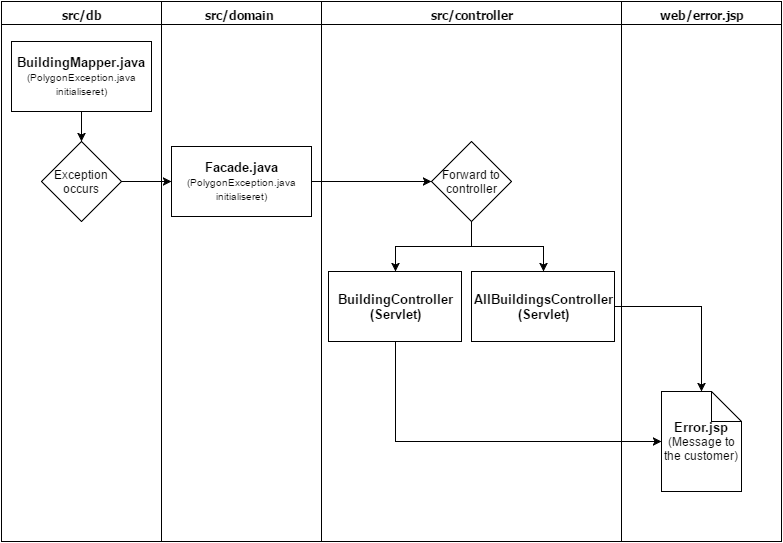

The diagram above was exported from draw.io. Its source (the exported page's mxGraphModel, read from the mxfile embedded in the PNG):
<mxGraphModel dx="786" dy="456" grid="1" gridSize="10" guides="1" tooltips="1" connect="1" arrows="1" fold="1" page="0" pageScale="1" pageWidth="826" pageHeight="1169" background="#ffffff" math="0" shadow="0">
  <root>
    <mxCell id="0" style=";html=1;" />
    <mxCell id="1" style=";html=1;" parent="0" />
    <mxCell id="2" value="src/db" style="swimlane;whiteSpace=wrap;fillColor=#FFFFFF;swimlaneFillColor=#FFFFFF;fontColor=#000000;fontFamily=Tahoma;html=1;" parent="1" vertex="1">
      <mxGeometry x="20" y="20" width="160" height="540" as="geometry">
        <mxRectangle x="20" y="20" width="80" height="23" as="alternateBounds" />
      </mxGeometry>
    </mxCell>
    <mxCell id="59" style="edgeStyle=orthogonalEdgeStyle;rounded=0;html=1;exitX=0.5;exitY=1;entryX=0.5;entryY=0;jettySize=auto;orthogonalLoop=1;" edge="1" parent="2" source="57" target="58">
      <mxGeometry relative="1" as="geometry" />
    </mxCell>
    <mxCell id="57" value="&lt;b&gt;&lt;font style=&quot;font-size: 13px&quot;&gt;BuildingMapper.java&lt;/font&gt;&lt;/b&gt;&lt;div&gt;&lt;font style=&quot;font-size: 10px&quot;&gt;(PolygonException.java initialiseret)&lt;/font&gt;&lt;/div&gt;" style="whiteSpace=wrap;html=1;strokeColor=#000000;" vertex="1" parent="2">
      <mxGeometry x="10" y="40" width="140" height="70" as="geometry" />
    </mxCell>
    <mxCell id="58" value="Exception occurs" style="rhombus;whiteSpace=wrap;html=1;strokeColor=#000000;" vertex="1" parent="2">
      <mxGeometry x="40" y="140" width="80" height="80" as="geometry" />
    </mxCell>
    <mxCell id="5" value="src/domain&amp;nbsp;" style="swimlane;whiteSpace=wrap;fillColor=#FFFFFF;swimlaneFillColor=#FFFFFF;fontColor=#000000;fontFamily=Tahoma;html=1;" parent="1" vertex="1">
      <mxGeometry x="180" y="20" width="160" height="540" as="geometry">
        <mxRectangle x="20" y="20" width="80" height="23" as="alternateBounds" />
      </mxGeometry>
    </mxCell>
    <mxCell id="61" value="&lt;b&gt;&lt;font style=&quot;font-size: 13px&quot;&gt;Facade.java&lt;/font&gt;&lt;/b&gt;&lt;div&gt;&lt;font style=&quot;font-size: 10px&quot;&gt;(PolygonException.java initialiseret)&lt;/font&gt;&lt;/div&gt;" style="whiteSpace=wrap;html=1;strokeColor=#000000;" vertex="1" parent="5">
      <mxGeometry x="10" y="145" width="140" height="70" as="geometry" />
    </mxCell>
    <mxCell id="6" value="src/controller" style="swimlane;whiteSpace=wrap;fillColor=#FFFFFF;swimlaneFillColor=#FFFFFF;fontColor=#000000;fontFamily=Tahoma;html=1;" parent="1" vertex="1">
      <mxGeometry x="340" y="20" width="300" height="540" as="geometry">
        <mxRectangle x="20" y="20" width="80" height="23" as="alternateBounds" />
      </mxGeometry>
    </mxCell>
    <mxCell id="64" value="&lt;b&gt;&lt;font style=&quot;font-size: 13px&quot;&gt;BuildingController&lt;/font&gt;&lt;/b&gt;&lt;div&gt;&lt;b&gt;&lt;font style=&quot;font-size: 13px&quot;&gt;(Servlet)&lt;/font&gt;&lt;/b&gt;&lt;/div&gt;" style="whiteSpace=wrap;html=1;strokeColor=#000000;" vertex="1" parent="6">
      <mxGeometry x="7" y="270" width="133" height="70" as="geometry" />
    </mxCell>
    <mxCell id="63" value="&lt;font style=&quot;font-size: 13px&quot;&gt;&lt;b&gt;AllBuildingsController&lt;/b&gt;&lt;/font&gt;&lt;div&gt;&lt;font style=&quot;font-size: 13px&quot;&gt;&lt;b&gt;(Servlet)&lt;/b&gt;&lt;/font&gt;&lt;/div&gt;" style="whiteSpace=wrap;html=1;strokeColor=#000000;" vertex="1" parent="6">
      <mxGeometry x="150" y="270" width="143" height="70" as="geometry" />
    </mxCell>
    <mxCell id="68" style="edgeStyle=orthogonalEdgeStyle;rounded=0;html=1;exitX=0.5;exitY=1;entryX=0.5;entryY=0;jettySize=auto;orthogonalLoop=1;" edge="1" parent="6" source="66" target="64">
      <mxGeometry relative="1" as="geometry" />
    </mxCell>
    <mxCell id="69" style="edgeStyle=orthogonalEdgeStyle;rounded=0;html=1;exitX=0.5;exitY=1;entryX=0.5;entryY=0;jettySize=auto;orthogonalLoop=1;" edge="1" parent="6" source="66" target="63">
      <mxGeometry relative="1" as="geometry" />
    </mxCell>
    <mxCell id="66" value="Forward to controller" style="rhombus;whiteSpace=wrap;html=1;strokeColor=#000000;" vertex="1" parent="6">
      <mxGeometry x="110" y="140" width="80" height="80" as="geometry" />
    </mxCell>
    <mxCell id="60" value="web/error.jsp" style="swimlane;whiteSpace=wrap;fillColor=#FFFFFF;swimlaneFillColor=#FFFFFF;fontColor=#000000;fontFamily=Tahoma;html=1;" vertex="1" parent="1">
      <mxGeometry x="640" y="20" width="160" height="540" as="geometry">
        <mxRectangle x="20" y="20" width="80" height="23" as="alternateBounds" />
      </mxGeometry>
    </mxCell>
    <mxCell id="70" value="&lt;b&gt;&lt;font style=&quot;font-size: 13px&quot;&gt;Error.jsp&lt;/font&gt;&lt;/b&gt;&lt;div&gt;(Message to the customer)&lt;/div&gt;" style="shape=note;whiteSpace=wrap;html=1;strokeColor=#000000;" vertex="1" parent="60">
      <mxGeometry x="40" y="390" width="80" height="100" as="geometry" />
    </mxCell>
    <mxCell id="62" style="edgeStyle=orthogonalEdgeStyle;rounded=0;html=1;exitX=1;exitY=0.5;entryX=0;entryY=0.5;jettySize=auto;orthogonalLoop=1;" edge="1" parent="1" source="58" target="61">
      <mxGeometry relative="1" as="geometry" />
    </mxCell>
    <mxCell id="67" style="edgeStyle=orthogonalEdgeStyle;rounded=0;html=1;exitX=1;exitY=0.5;entryX=0;entryY=0.5;jettySize=auto;orthogonalLoop=1;" edge="1" parent="1" source="61" target="66">
      <mxGeometry relative="1" as="geometry" />
    </mxCell>
    <mxCell id="71" style="edgeStyle=orthogonalEdgeStyle;rounded=0;html=1;exitX=0.5;exitY=1;entryX=0;entryY=0.5;jettySize=auto;orthogonalLoop=1;" edge="1" parent="1" source="64" target="70">
      <mxGeometry relative="1" as="geometry" />
    </mxCell>
    <mxCell id="73" style="edgeStyle=orthogonalEdgeStyle;rounded=0;html=1;exitX=1;exitY=0.5;entryX=0.5;entryY=0;jettySize=auto;orthogonalLoop=1;" edge="1" parent="1" source="63" target="70">
      <mxGeometry relative="1" as="geometry" />
    </mxCell>
  </root>
</mxGraphModel>